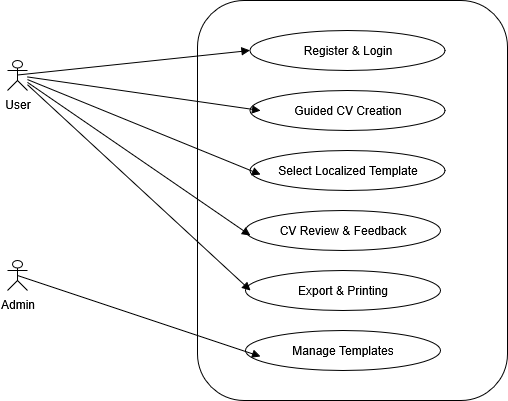

The diagram above was exported from draw.io. Its source (the exported page's mxGraphModel, read from the mxfile embedded in the PNG):
<mxGraphModel dx="823" dy="569" grid="1" gridSize="10" guides="1" tooltips="1" connect="1" arrows="1" fold="1" page="1" pageScale="1" pageWidth="850" pageHeight="1100" math="0" shadow="0">
  <root>
    <mxCell id="0" />
    <mxCell id="1" parent="0" />
    <mxCell id="U2x3ul_4ABvJ0RUYOD8m-21" value="" style="group" vertex="1" connectable="0" parent="1">
      <mxGeometry x="70" y="90" width="500" height="400" as="geometry" />
    </mxCell>
    <mxCell id="U2x3ul_4ABvJ0RUYOD8m-2" value="User" style="shape=umlActor;verticalLabelPosition=bottom;verticalAlign=top;html=1;outlineConnect=0;" vertex="1" parent="U2x3ul_4ABvJ0RUYOD8m-21">
      <mxGeometry y="60" width="20" height="30" as="geometry" />
    </mxCell>
    <mxCell id="U2x3ul_4ABvJ0RUYOD8m-3" value="Admin" style="shape=umlActor;verticalLabelPosition=bottom;verticalAlign=top;html=1;outlineConnect=0;" vertex="1" parent="U2x3ul_4ABvJ0RUYOD8m-21">
      <mxGeometry y="260" width="20" height="30" as="geometry" />
    </mxCell>
    <mxCell id="U2x3ul_4ABvJ0RUYOD8m-13" value="" style="group" vertex="1" connectable="0" parent="U2x3ul_4ABvJ0RUYOD8m-21">
      <mxGeometry x="190" width="310" height="400" as="geometry" />
    </mxCell>
    <mxCell id="U2x3ul_4ABvJ0RUYOD8m-1" value="" style="rounded=1;whiteSpace=wrap;html=1;" vertex="1" parent="U2x3ul_4ABvJ0RUYOD8m-13">
      <mxGeometry width="310" height="400" as="geometry" />
    </mxCell>
    <mxCell id="U2x3ul_4ABvJ0RUYOD8m-4" value="Register &amp;amp; Login" style="ellipse;whiteSpace=wrap;html=1;" vertex="1" parent="U2x3ul_4ABvJ0RUYOD8m-13">
      <mxGeometry x="52.5" y="30" width="195" height="40" as="geometry" />
    </mxCell>
    <mxCell id="U2x3ul_4ABvJ0RUYOD8m-5" value="Guided CV Creation" style="ellipse;whiteSpace=wrap;html=1;" vertex="1" parent="U2x3ul_4ABvJ0RUYOD8m-13">
      <mxGeometry x="52.5" y="90" width="195" height="40" as="geometry" />
    </mxCell>
    <mxCell id="U2x3ul_4ABvJ0RUYOD8m-6" value="Select Localized Template" style="ellipse;whiteSpace=wrap;html=1;" vertex="1" parent="U2x3ul_4ABvJ0RUYOD8m-13">
      <mxGeometry x="52.5" y="150" width="195" height="40" as="geometry" />
    </mxCell>
    <mxCell id="U2x3ul_4ABvJ0RUYOD8m-7" value="CV Review &amp;amp; Feedback" style="ellipse;whiteSpace=wrap;html=1;" vertex="1" parent="U2x3ul_4ABvJ0RUYOD8m-13">
      <mxGeometry x="48" y="210" width="195" height="40" as="geometry" />
    </mxCell>
    <mxCell id="U2x3ul_4ABvJ0RUYOD8m-8" value="Export &amp;amp; Printing" style="ellipse;whiteSpace=wrap;html=1;" vertex="1" parent="U2x3ul_4ABvJ0RUYOD8m-13">
      <mxGeometry x="48" y="270" width="195" height="40" as="geometry" />
    </mxCell>
    <mxCell id="U2x3ul_4ABvJ0RUYOD8m-11" value="Manage Templates" style="ellipse;whiteSpace=wrap;html=1;" vertex="1" parent="U2x3ul_4ABvJ0RUYOD8m-13">
      <mxGeometry x="48" y="330" width="195" height="40" as="geometry" />
    </mxCell>
    <mxCell id="U2x3ul_4ABvJ0RUYOD8m-15" value="" style="html=1;verticalAlign=bottom;endArrow=block;curved=0;rounded=0;entryX=0;entryY=0.5;entryDx=0;entryDy=0;" edge="1" parent="U2x3ul_4ABvJ0RUYOD8m-21" target="U2x3ul_4ABvJ0RUYOD8m-4">
      <mxGeometry width="80" relative="1" as="geometry">
        <mxPoint x="10" y="74.5" as="sourcePoint" />
        <mxPoint x="90" y="74.5" as="targetPoint" />
      </mxGeometry>
    </mxCell>
    <mxCell id="U2x3ul_4ABvJ0RUYOD8m-16" value="" style="html=1;verticalAlign=bottom;endArrow=block;curved=0;rounded=0;entryX=0;entryY=0.5;entryDx=0;entryDy=0;" edge="1" parent="U2x3ul_4ABvJ0RUYOD8m-21" source="U2x3ul_4ABvJ0RUYOD8m-2">
      <mxGeometry width="80" relative="1" as="geometry">
        <mxPoint x="10" y="134.5" as="sourcePoint" />
        <mxPoint x="253" y="110" as="targetPoint" />
      </mxGeometry>
    </mxCell>
    <mxCell id="U2x3ul_4ABvJ0RUYOD8m-17" value="" style="html=1;verticalAlign=bottom;endArrow=block;curved=0;rounded=0;entryX=0;entryY=0.5;entryDx=0;entryDy=0;" edge="1" parent="U2x3ul_4ABvJ0RUYOD8m-21" source="U2x3ul_4ABvJ0RUYOD8m-2">
      <mxGeometry width="80" relative="1" as="geometry">
        <mxPoint x="20" y="140" as="sourcePoint" />
        <mxPoint x="253" y="174" as="targetPoint" />
      </mxGeometry>
    </mxCell>
    <mxCell id="U2x3ul_4ABvJ0RUYOD8m-18" value="" style="html=1;verticalAlign=bottom;endArrow=block;curved=0;rounded=0;entryX=0;entryY=0.5;entryDx=0;entryDy=0;" edge="1" parent="U2x3ul_4ABvJ0RUYOD8m-21" source="U2x3ul_4ABvJ0RUYOD8m-2">
      <mxGeometry width="80" relative="1" as="geometry">
        <mxPoint x="10" y="140" as="sourcePoint" />
        <mxPoint x="243" y="235" as="targetPoint" />
      </mxGeometry>
    </mxCell>
    <mxCell id="U2x3ul_4ABvJ0RUYOD8m-19" value="" style="html=1;verticalAlign=bottom;endArrow=block;curved=0;rounded=0;entryX=0;entryY=0.5;entryDx=0;entryDy=0;" edge="1" parent="U2x3ul_4ABvJ0RUYOD8m-21" source="U2x3ul_4ABvJ0RUYOD8m-2">
      <mxGeometry width="80" relative="1" as="geometry">
        <mxPoint x="20" y="137" as="sourcePoint" />
        <mxPoint x="243" y="290" as="targetPoint" />
      </mxGeometry>
    </mxCell>
    <mxCell id="U2x3ul_4ABvJ0RUYOD8m-20" value="" style="html=1;verticalAlign=bottom;endArrow=block;curved=0;rounded=0;entryX=0;entryY=0.5;entryDx=0;entryDy=0;exitX=0.5;exitY=0.5;exitDx=0;exitDy=0;exitPerimeter=0;" edge="1" parent="U2x3ul_4ABvJ0RUYOD8m-21" source="U2x3ul_4ABvJ0RUYOD8m-3">
      <mxGeometry width="80" relative="1" as="geometry">
        <mxPoint x="30" y="150" as="sourcePoint" />
        <mxPoint x="253" y="356" as="targetPoint" />
      </mxGeometry>
    </mxCell>
  </root>
</mxGraphModel>